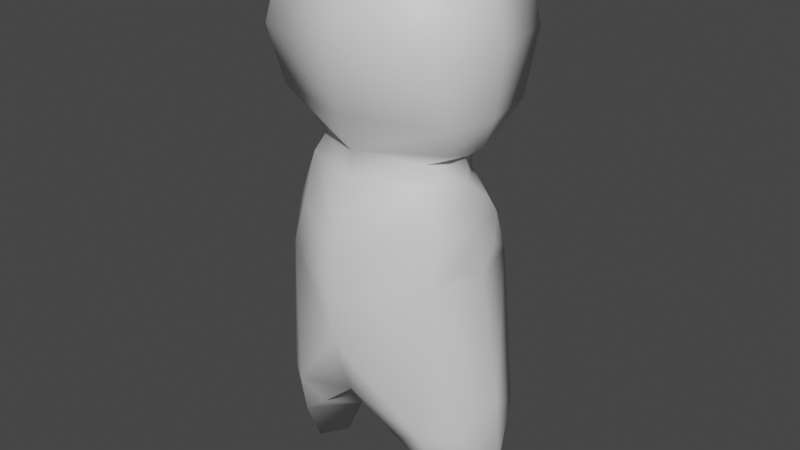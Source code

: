 # Source: w.blend  (saved by Blender 2.90.8; exported with 4.5.12 LTS)
import bpy
from mathutils import Matrix  # noqa: F401  (used for matrix-valued properties, if any)

bpy.ops.wm.read_factory_settings(use_empty=True)
scene = bpy.context.scene
scene.name = 'Scene'

# ---- collections
col_collection = bpy.data.collections.new('Collection'); scene.collection.children.link(col_collection)

# ---- materials (node trees are filled in below, after node groups)
mat_eyes = bpy.data.materials.new('Eyes')
mat_eyes.use_transparent_shadow = False
mat_skin = bpy.data.materials.new('Skin')
mat_skin.use_transparent_shadow = False

# ---- material node trees
mat_eyes.use_nodes = True; mat_eyes.node_tree.nodes.clear()
_N = mat_eyes.node_tree.nodes; _L = mat_eyes.node_tree.links
n0 = _N.new('ShaderNodeBsdfPrincipled'); n0.name = 'Principled BSDF'; n0.location = (10, 300)
n0.distribution = 'GGX'
n0.subsurface_method = 'BURLEY'
n0.inputs[3].default_value = 1.45
n0.inputs[27].default_value = (0.0, 0.0, 0.0, 1.0)
n0.inputs[28].default_value = 1.0
n1 = _N.new('ShaderNodeOutputMaterial'); n1.name = 'Material Output'; n1.location = (300, 300)
_L.new(n0.outputs[0], n1.inputs[0])
n1.is_active_output = True
mat_skin.use_nodes = True; mat_skin.node_tree.nodes.clear()
_N = mat_skin.node_tree.nodes; _L = mat_skin.node_tree.links
n0 = _N.new('ShaderNodeBsdfPrincipled'); n0.name = 'Principled BSDF'; n0.location = (10, 300)
n0.distribution = 'GGX'
n0.subsurface_method = 'BURLEY'
n0.inputs[3].default_value = 1.45
n0.inputs[27].default_value = (0.0, 0.0, 0.0, 1.0)
n0.inputs[28].default_value = 1.0
n1 = _N.new('ShaderNodeOutputMaterial'); n1.name = 'Material Output'; n1.location = (300, 300)
_L.new(n0.outputs[0], n1.inputs[0])
n1.is_active_output = True

# ---- world
world_world = bpy.data.worlds.new('World'); scene.world = world_world
world_world.use_nodes = True; world_world.node_tree.nodes.clear()
_N = world_world.node_tree.nodes; _L = world_world.node_tree.links
n0 = _N.new('ShaderNodeOutputWorld'); n0.name = 'World Output'; n0.location = (300, 300)
n1 = _N.new('ShaderNodeBackground'); n1.name = 'Background'; n1.location = (10, 300)
n1.inputs[0].default_value = (0.05088, 0.05088, 0.05088, 1.0)
_L.new(n1.outputs[0], n0.inputs[0])
n0.is_active_output = True
world_world.color = (0.05088, 0.05088, 0.05088)
world_world.use_sun_shadow = False
world_world.sun_shadow_jitter_overblur = 0.0

# ---- meshes
me_cube_001 = bpy.data.meshes.new('Cube.001')
me_cube_001.from_pydata([(0.2866, 0.25, 0.5059), (-0.232, 0.5466, 0.5945), (-0.3012, 0.4336, 1.417), (-0.1471, 0.4271, 2.068), (0.09886, 0.4979, 0.05488), (0.01573, 0.4974, 0.01873), (0.3138, 0.4336, 1.417), (0.2189, 0.4271, 2.068), (-0.3801, 0.0, 0.7371), (-0.1116, 0.4995, 0.04086), (-0.3384, 0.0, 2.045), (-0.2223, 0.3501, 1.912), (0.0, 0.6407, 0.7441), (0.0338, 0.4796, 2.068), (0.2934, 0.2285, 1.821), (0.3579, 0.0, 0.7371), (0.3655, 0.0, 2.028), (0.01459, 0.6014, 0.05878), (-0.3326, 0.4091, 0.5945), (0.2835, 0.4344, 0.5945), (0.0, 0.0, 0.698), (0.01459, 0.3934, 0.05878), (0.413, 0.0, 1.595), (-5.661e-09, 0.4302, 1.881), (-0.4964, 0.0, 1.595), (-0.3122, 0.25, 0.5059), (0.233, 0.5719, 0.5945), (0.006314, 0.5186, 1.417), (0.4167, 0.0, 0.9305), (0.3197, 0.2729, 1.734), (-0.5071, 0.0, 1.095), (-0.3122, 0.3444, 1.665), (0.2306, 0.4313, 1.656), (-0.2196, 0.45, 1.656), (0.01434, 0.2869, 0.2894), (0.21, 0.4707, 0.2913), (0.01434, 0.6566, 0.3333), (-0.2402, 0.4676, 0.3186), (0.4233, 0.0, 1.345), (0.3303, 0.0, 1.859), (0.1845, 0.3123, 2.004), (-4.013e-05, 0.4031, 2.012), (-0.1764, 0.3123, 2.004), (-0.3655, 0.0, 1.912), (-0.5107, 0.0, 1.345), (-0.1563, 0.4884, 1.521), (-0.1593, 0.4505, 1.752), (0.1643, 0.4289, 1.752), (0.1673, 0.4706, 1.521), (0.004216, 0.4771, 1.647), (-0.2604, 0.4937, 2.235), (-0.2889, 0.4491, 2.899), (0.3216, 0.4937, 2.235), (0.3501, 0.4491, 2.899), (-0.4181, 0.0, 2.238), (-0.3608, 0.0, 2.951), (-0.3608, 0.501, 2.559), (0.03062, 0.534, 2.22), (0.03062, 0.4786, 2.951), (0.422, 0.501, 2.559), (0.4797, 0.0, 2.238), (0.422, 0.0, 2.951), (0.03062, 0.0, 3.025), (0.5323, 0.0, 2.559), (0.03062, 0.5769, 2.559), (-0.4711, 0.0, 2.559), (-0.4672, 0.0, 1.748), (0.414, 0.0, 2.13), (0.4772, 0.2505, 2.559), (0.4772, 0.0, 2.755), (0.3861, 0.4751, 2.729), (0.3861, 0.2246, 2.925), (0.4772, 0.1253, 2.657), (0.4316, 0.3628, 2.644), (0.3861, 0.3498, 2.827), (0.4316, 0.1123, 2.84), (0.4597, 0.0913, 2.75), (0.398, 0.228, 2.877), (0.4652, 0.2471, 2.607), (0.4036, 0.3838, 2.734)], [], [(9, 17, 5), (19, 26, 6), (20, 8, 25), (19, 15, 0), (17, 4, 5), (2, 12, 1), (6, 28, 19), (4, 21, 5), (21, 9, 5), (12, 6, 26), (18, 2, 1), (28, 15, 19), (8, 30, 18), (18, 30, 2), (10, 3, 42, 43), (24, 66, 11), (24, 11, 31, 44), (44, 31, 2, 30), (39, 40, 7, 16), (38, 28, 6, 29), (2, 27, 12), (6, 12, 27), (45, 2, 33), (23, 11, 42, 41), (13, 7, 40, 41), (3, 13, 41, 42), (36, 37, 1), (25, 37, 34), (0, 34, 35), (20, 34, 0), (20, 25, 34), (18, 37, 25), (1, 37, 18), (1, 12, 36), (26, 36, 12), (35, 36, 26), (19, 35, 26), (19, 0, 35), (17, 36, 4), (21, 34, 9), (21, 4, 34), (35, 34, 4), (35, 4, 36), (17, 9, 36), (37, 36, 9), (37, 9, 34), (27, 49, 48), (23, 14, 47), (38, 29, 22), (29, 6, 32), (32, 6, 48), (23, 46, 11), (49, 32, 48), (33, 11, 46), (27, 2, 45), (14, 22, 29), (11, 33, 31), (31, 33, 2), (46, 49, 33), (49, 47, 32), (47, 49, 23), (49, 46, 23), (6, 27, 48), (49, 27, 45), (49, 45, 33), (65, 55, 51, 56), (70, 64, 58), (71, 58, 62), (58, 51, 55, 62), (67, 7, 52), (13, 57, 52, 7), (70, 59, 64), (57, 64, 59, 52), (50, 56, 64, 57), (56, 51, 58, 64), (54, 65, 56, 50), (3, 50, 57, 13), (10, 54, 50, 3), (20, 0, 15), (25, 8, 18), (66, 43, 11), (11, 43, 42), (16, 7, 67), (60, 67, 52), (22, 14, 39), (40, 39, 14), (41, 14, 23), (40, 14, 41), (32, 47, 29), (14, 29, 47), (58, 53, 70), (71, 62, 61), (58, 71, 53), (52, 59, 63, 60), (69, 63, 72), (69, 72, 76), (75, 69, 76), (69, 75, 61), (75, 77, 71), (71, 61, 75), (71, 77, 74), (71, 74, 53), (70, 53, 74), (74, 79, 70), (70, 79, 73), (70, 73, 59), (68, 59, 73), (73, 78, 68), (72, 68, 78), (68, 72, 63), (75, 76, 72, 78, 73, 79, 74, 77)])
me_cube_001.polygons.foreach_set('use_smooth', [True] * 111)
me_cube_001.polygons.foreach_set('material_index', [1, 1, 1, 1, 1, 1, 1, 1, 1, 1, 1, 1, 1, 1, 1, 1, 1, 1, 1, 1, 1, 1, 1, 1, 1, 1, 1, 1, 1, 1, 1, 1, 1, 1, 1, 1, 1, 1, 1, 1, 1, 1, 1, 1, 1, 1, 1, 1, 1, 1, 1, 1, 1, 1, 1, 1, 1, 1, 1, 1, 1, 1, 1, 1, 1, 1, 1, 1, 1, 1, 1, 1, 1, 1, 1, 1, 1, 1, 1, 1, 1, 1, 1, 1, 1, 1, 1, 1, 1, 1, 1, 1, 1, 1, 1, 1, 1, 1, 1, 1, 1, 1, 1, 1, 1, 1, 1, 1, 1, 1, 0])
_uv = me_cube_001.uv_layers.new(name='UVMap')
_uv.uv.foreach_set('vector', [0.375, 0.1875, 0.375, 0.2812, 0.375, 0.1875, 0.375, 0.5625, 0.375, 0.4688, 0.375, 0.5, 0.0, 0.0, 0.0, 0.0, 0.0, 0.0, 0.375, 0.5625, 0.375, 0.625, 0.0, 0.0, 0.375, 0.375, 0.375, 0.4688, 0.375, 0.375, 0.375, 0.25, 0.375, 0.375, 0.375, 0.2812, 0.375, 0.5, 0.0, 0.0, 0.375, 0.5625, 0.375, 0.5625, 0.1875, 0.2812, 0.375, 0.5625, 0.0, 0.0, 0.1875, 0.09375, 0.0, 0.0, 0.375, 0.375, 0.375, 0.5, 0.375, 0.4688, 0.375, 0.1875, 0.375, 0.25, 0.375, 0.2812, 0.0, 0.0, 0.375, 0.625, 0.375, 0.5625, 0.375, 0.125, 0.0, 0.0, 0.375, 0.1875, 0.375, 0.1875, 0.0, 0.0, 0.375, 0.25, 0.0, 0.0, 0.0, 0.0, 0.0, 0.0, 0.0, 0.0, 0.0, 0.0, 0.0, 0.0, 0.0, 0.0, 0.0, 0.0, 0.0, 0.0, 0.0, 0.0, 0.0, 0.0, 0.0, 0.0, 0.0, 0.0, 0.375, 0.25, 0.0, 0.0, 0.0, 0.0, 0.0, 0.0, 0.0, 0.0, 0.0, 0.0, 0.0, 0.0, 0.0, 0.0, 0.375, 0.5, 0.0, 0.0, 0.0, 0.0, 0.0, 0.0, 0.375, 0.375, 0.0, 0.0, 0.375, 0.375, 0.0, 0.0, 0.0, 0.0, 0.0, 0.0, 0.0, 0.0, 0.0, 0.0, 0.0, 0.0, 0.0, 0.0, 0.0, 0.0, 0.0, 0.0, 0.0, 0.0, 0.0, 0.0, 0.0, 0.0, 0.0, 0.0, 0.0, 0.0, 0.0, 0.0, 0.0, 0.0, 0.0, 0.0, 0.0, 0.0, 0.0, 0.0, 0.0, 0.0, 0.0, 0.0, 0.0, 0.0, 0.0, 0.0, 0.0, 0.0, 0.0, 0.0, 0.0, 0.0, 0.0, 0.0, 0.0, 0.0, 0.0, 0.0, 0.0, 0.0, 0.0, 0.0, 0.375, 0.1875, 0.0, 0.0, 0.0, 0.0, 0.0, 0.0, 0.0, 0.0, 0.375, 0.1875, 0.0, 0.0, 0.375, 0.375, 0.0, 0.0, 0.375, 0.4688, 0.0, 0.0, 0.375, 0.375, 0.0, 0.0, 0.0, 0.0, 0.375, 0.4688, 0.375, 0.5625, 0.0, 0.0, 0.375, 0.4688, 0.375, 0.5625, 0.0, 0.0, 0.0, 0.0, 0.375, 0.375, 0.0, 0.0, 0.375, 0.4688, 0.0, 0.0, 0.0, 0.0, 0.1875, 0.09375, 0.0, 0.0, 0.375, 0.5625, 0.0, 0.0, 0.0, 0.0, 0.0, 0.0, 0.375, 0.5625, 0.0, 0.0, 0.375, 0.4688, 0.0, 0.0, 0.375, 0.375, 0.375, 0.1875, 0.0, 0.0, 0.0, 0.0, 0.0, 0.0, 0.375, 0.1875, 0.0, 0.0, 0.1875, 0.09375, 0.0, 0.0, 0.0, 0.0, 0.0, 0.0, 0.0, 0.0, 0.0, 0.0, 0.0, 0.0, 0.0, 0.0, 0.0, 0.0, 0.0, 0.0, 0.0, 0.0, 0.0, 0.0, 0.375, 0.5, 0.0, 0.0, 0.0, 0.0, 0.0, 0.0, 0.0, 0.0, 0.0, 0.0, 0.0, 0.0, 0.0, 0.0, 0.0, 0.0, 0.0, 0.0, 0.0, 0.0, 0.0, 0.0, 0.0, 0.0, 0.0, 0.0, 0.0, 0.0, 0.0, 0.0, 0.0, 0.0, 0.0, 0.0, 0.0, 0.0, 0.0, 0.0, 0.0, 0.0, 0.0, 0.0, 0.0, 0.0, 0.0, 0.0, 0.0, 0.0, 0.375, 0.25, 0.0, 0.0, 0.0, 0.0, 0.0, 0.0, 0.0, 0.0, 0.0, 0.0, 0.0, 0.0, 0.0, 0.0, 0.0, 0.0, 0.0, 0.0, 0.0, 0.0, 0.0, 0.0, 0.0, 0.0, 0.0, 0.0, 0.0, 0.0, 0.0, 0.0, 0.0, 0.0, 0.0, 0.0, 0.0, 0.0, 0.0, 0.0, 0.0, 0.0, 0.0, 0.0, 0.5, 0.125, 0.625, 0.125, 0.625, 0.25, 0.5, 0.25, 0.0, 0.0, 0.5, 0.375, 0.625, 0.375, 0.0, 0.0, 0.75, 0.5, 0.75, 0.625, 0.75, 0.5, 0.875, 0.5, 0.875, 0.625, 0.75, 0.625, 0.0, 0.0, 0.0, 0.0, 0.375, 0.5, 0.0, 0.0, 0.375, 0.375, 0.375, 0.5, 0.0, 0.0, 0.0, 0.0, 0.5, 0.5, 0.5, 0.375, 0.375, 0.375, 0.5, 0.375, 0.5, 0.5, 0.375, 0.5, 0.375, 0.25, 0.5, 0.25, 0.5, 0.375, 0.375, 0.375, 0.5, 0.25, 0.625, 0.25, 0.625, 0.375, 0.5, 0.375, 0.375, 0.125, 0.5, 0.125, 0.5, 0.25, 0.375, 0.25, 0.0, 0.0, 0.375, 0.25, 0.375, 0.375, 0.0, 0.0, 0.0, 0.0, 0.375, 0.125, 0.375, 0.25, 0.0, 0.0, 0.0, 0.0, 0.0, 0.0, 0.375, 0.625, 0.0, 0.0, 0.0, 0.0, 0.375, 0.1875, 0.0, 0.0, 0.0, 0.0, 0.0, 0.0, 0.0, 0.0, 0.0, 0.0, 0.0, 0.0, 0.0, 0.0, 0.0, 0.0, 0.0, 0.0, 0.375, 0.625, 0.0, 0.0, 0.375, 0.5, 0.0, 0.0, 0.0, 0.0, 0.0, 0.0, 0.0, 0.0, 0.0, 0.0, 0.0, 0.0, 0.0, 0.0, 0.0, 0.0, 0.0, 0.0, 0.0, 0.0, 0.0, 0.0, 0.0, 0.0, 0.0, 0.0, 0.0, 0.0, 0.0, 0.0, 0.0, 0.0, 0.0, 0.0, 0.0, 0.0, 0.625, 0.375, 0.625, 0.5, 0.0, 0.0, 0.0, 0.0, 0.75, 0.625, 0.0, 0.0, 0.75, 0.5, 0.0, 0.0, 0.625, 0.5, 0.375, 0.5, 0.5, 0.5, 0.0, 0.0, 0.375, 0.625, 0.0, 0.0, 0.0, 0.0, 0.0, 0.0, 0.0, 0.0, 0.0, 0.0, 0.0, 0.0, 0.0, 0.0, 0.0, 0.0, 0.0, 0.0, 0.0, 0.0, 0.0, 0.0, 0.0, 0.0, 0.0, 0.0, 0.0, 0.0, 0.0, 0.0, 0.0, 0.0, 0.0, 0.0, 0.0, 0.0, 0.0, 0.0, 0.0, 0.0, 0.0, 0.0, 0.0, 0.0, 0.0, 0.0, 0.625, 0.5, 0.0, 0.0, 0.625, 0.5, 0.0, 0.0, 0.0, 0.0, 0.0, 0.0, 0.0, 0.0, 0.0, 0.0, 0.0, 0.0, 0.0, 0.0, 0.0, 0.0, 0.0, 0.0, 0.5, 0.5, 0.0, 0.0, 0.5, 0.5, 0.0, 0.0, 0.0, 0.0, 0.0, 0.0, 0.0, 0.0, 0.0, 0.0, 0.0, 0.0, 0.0, 0.0, 0.0, 0.0, 0.0, 0.0, 0.0, 0.0, 0.0, 0.0, 0.0, 0.0, 0.0, 0.0, 0.0, 0.0, 0.0, 0.0, 0.0, 0.0, 0.0, 0.0, 0.0, 0.0])
me_cube_001.materials.append(mat_eyes)
me_cube_001.materials.append(mat_skin)
me_cube_001.use_remesh_fix_poles = True
me_cube_001.use_remesh_preserve_attributes = False
me_cube_001.use_mirror_vertex_groups = False
me_cube_001.update()
arm_armature = bpy.data.armatures.new('Armature')  # bones are not reproduced

# ---- objects
ob_cube = bpy.data.objects.new('Cube', me_cube_001)
ob_armature = bpy.data.objects.new('Armature', arm_armature)

# ---- transforms, parenting, visibility, modifiers, constraints
ob_cube.parent = ob_armature
ob_cube.matrix_parent_inverse = Matrix(((-4.371e-08, -1.0, 0.0, -0.0), (1.0, -4.371e-08, -0.0, 0.0), (0.0, -0.0, 1.0, -1.21), (-0.0, 0.0, -0.0, 1.0)))
ob_cube.location = (0.0, 0.0, 5.96e-08)
ob_cube.lineart.crease_threshold = 0.0
_vg = ob_cube.vertex_groups.new(name='Hips')
for _i, _w in zip([0, 1, 2, 6, 8, 15, 18, 19, 20, 22, 24, 25, 26, 28, 30, 34, 37, 38, 43, 44, 66], [0.2282, 0.008587, 0.05521, 0.04711, 0.6428, 0.6735, 0.09223, 0.08658, 0.9483, 0.08782, 0.1218, 0.2271, 0.02124, 0.6326, 0.5391, 0.05452, 0.002036, 0.1947, 0.02717, 0.2648, 0.08076]): _vg.add([_i], _w, 'REPLACE')
_vg = ob_cube.vertex_groups.new(name='Spine')
for _i, _w in zip([2, 6, 8, 10, 14, 15, 16, 22, 24, 28, 29, 30, 31, 38, 39, 40, 43, 44, 66, 67], [0.02926, 0.06174, 0.01237, 0.04796, 0.02348, 0.03113, 0.06116, 0.469, 0.3197, 0.1218, 0.05605, 0.1406, 0.03825, 0.49, 0.09776, 0.0006277, 0.1009, 0.3362, 0.2117, 0.02388]): _vg.add([_i], _w, 'REPLACE')
_vg = ob_cube.vertex_groups.new(name='Neck')
for _i, _w in zip([3, 7, 10, 11, 13, 14, 16, 22, 23, 24, 29, 30, 31, 38, 39, 40, 41, 42, 43, 44, 49, 50, 52, 54, 56, 57, 59, 60, 63, 64, 65, 66, 67, 68, 69, 70, 72, 73, 74, 75, 76, 77, 78, 79], [0.2277, 0.2094, 0.449, 0.1429, 0.2116, 0.1333, 0.4402, 0.1275, 0.06324, 0.1483, 0.03817, 0.005461, 0.04268, 0.04865, 0.4944, 0.362, 0.3532, 0.3784, 0.436, 0.06512, 0.03162, 0.1107, 0.1088, 0.2123, 0.04121, 0.1091, 0.03966, 0.1842, 0.07505, 0.02531, 0.07915, 0.2379, 0.2735, 0.05735, 0.03752, 0.01983, 0.04744, 0.03859, 0.009916, 0.01876, 0.0331, 0.01434, 0.04302, 0.02425]): _vg.add([_i], _w, 'REPLACE')
_vg = ob_cube.vertex_groups.new(name='Head')
for _i, _w in zip([3, 7, 10, 11, 13, 14, 16, 22, 23, 24, 29, 31, 39, 40, 41, 42, 43, 44, 49, 50, 51, 52, 53, 54, 55, 56, 57, 58, 59, 60, 61, 62, 63, 64, 65, 66, 67, 68, 69, 70, 71, 72, 73, 74, 75, 76, 77, 78, 79], [0.5567, 0.5998, 0.3281, 0.1009, 0.5807, 0.09046, 0.3557, 0.05486, 0.04966, 0.06305, 0.004423, 0.00522, 0.2011, 0.2988, 0.2835, 0.2764, 0.1865, 0.005771, 0.02483, 0.7952, 0.9646, 0.8019, 0.966, 0.678, 0.9638, 0.9201, 0.7899, 0.9756, 0.9223, 0.7238, 0.9626, 0.9875, 0.8857, 0.9305, 0.8781, 0.1032, 0.5941, 0.904, 0.9241, 0.9442, 0.9643, 0.9141, 0.9241, 0.9542, 0.9442, 0.9292, 0.9492, 0.9191, 0.9392]): _vg.add([_i], _w, 'REPLACE')
_vg = ob_cube.vertex_groups.new(name='Shoulder.L')
for _i, _w in zip([2, 3, 6, 7, 8, 10, 11, 12, 13, 14, 16, 22, 23, 24, 27, 28, 29, 30, 31, 32, 33, 38, 39, 40, 41, 42, 43, 44, 45, 46, 47, 48, 49, 50, 52, 54, 57, 60, 66, 67], [0.6928, 0.1217, 0.6766, 0.1116, 0.006148, 0.08852, 0.5291, 0.0188, 0.08668, 0.5985, 0.09784, 0.189, 0.08677, 0.1852, 0.6896, 0.06922, 0.6543, 0.1166, 0.6514, 0.2714, 0.2542, 0.1584, 0.1432, 0.2129, 0.1152, 0.22, 0.1244, 0.1673, 0.5816, 0.1402, 0.1119, 0.6252, 0.3882, 0.04971, 0.05017, 0.03991, 0.04556, 0.04071, 0.1666, 0.06455]): _vg.add([_i], _w, 'REPLACE')
_vg = ob_cube.vertex_groups.new(name='Shoulder.R')
for _i, _w in zip([10, 24, 43, 44, 66], [0.01051, 0.08356, 0.06229, 0.02267, 0.1304]): _vg.add([_i], _w, 'REPLACE')
_vg = ob_cube.vertex_groups.new(name='Hip.L')
for _i, _w in zip([0, 1, 2, 6, 8, 12, 15, 18, 19, 20, 24, 25, 26, 27, 28, 30, 34, 35, 36, 37, 38, 44, 48, 49], [0.5609, 0.8376, 0.07178, 0.06853, 0.2213, 0.9131, 0.1936, 0.7764, 0.7837, 0.0001594, 0.008986, 0.5634, 0.8228, 0.06754, 0.1218, 0.1086, 0.05487, 0.09672, 0.07142, 0.136, 0.04182, 0.05992, 0.003589, 0.03377]): _vg.add([_i], _w, 'REPLACE')
_vg = ob_cube.vertex_groups.new(name='Leg.L')
for _i, _w in zip([0, 1, 4, 8, 9, 12, 15, 17, 18, 19, 21, 25, 26, 34, 35, 36, 37], [0.1679, 0.1011, 0.06166, 0.05365, 0.04601, 0.01366, 0.0518, 0.08295, 0.0845, 0.08555, 0.09514, 0.1627, 0.1061, 0.8109, 0.7885, 0.8615, 0.7438]): _vg.add([_i], _w, 'REPLACE')
_vg = ob_cube.vertex_groups.new(name='Knee.L')
for _i, _w in zip([4, 5, 9, 17, 21, 34, 35, 36, 37], [0.9294, 0.9848, 0.9429, 0.9085, 0.8914, 0.0771, 0.09073, 0.06045, 0.08899]): _vg.add([_i], _w, 'REPLACE')
_vg = ob_cube.vertex_groups.new(name='Hip.R')
_vg = ob_cube.vertex_groups.new(name='Leg.R')
_vg = ob_cube.vertex_groups.new(name='Knee.R')
_m = ob_cube.modifiers.new('Mirror', 'MIRROR')
_m.use_axis = (False, True, False)
_m.use_clip = True
_m = ob_cube.modifiers.new('Armature', 'ARMATURE')
_m.object = ob_armature
ob_armature.location = (0.0, 0.0, 0.6042)
ob_armature.scale = (0.5, 0.5, 0.5)
ob_armature.lineart.crease_threshold = 0.0

# ---- collection membership
col_collection.objects.link(ob_cube)
col_collection.objects.link(ob_armature)

# ---- scene / render settings (as saved in the file)
scene.frame_start = 1; scene.frame_end = 250; scene.frame_set(5)
scene.render.engine = 'BLENDER_EEVEE_NEXT'
scene.cycles.use_denoising = False
scene.cycles.samples = 128
scene.cycles.sampling_pattern = 'TABULATED_SOBOL'
scene.cycles.use_adaptive_sampling = False
scene.cycles.use_light_tree = False
scene.view_settings.view_transform = 'Filmic'
bpy.context.view_layer.update()

# ---- added for rendering (the .blend has no active camera and no usable light): camera, sun
cam_auto = bpy.data.cameras.new('AutoCamera')
cam_auto.lens = 50.0
cam_auto.sensor_width = 36.0
cam_auto.clip_end = 1000.0
ob_auto_camera = bpy.data.objects.new('AutoCamera', cam_auto)
scene.collection.objects.link(ob_auto_camera)
ob_auto_camera.location = (1.59251, -1.90561, 2.03416)
ob_auto_camera.rotation_euler = (1.09748, -7.21219e-08, 0.694738)
scene.camera = ob_auto_camera
light_auto_sun = bpy.data.lights.new('AutoSun', 'SUN')
light_auto_sun.energy = 3.0
light_auto_sun.angle = 0.0523599
ob_auto_sun = bpy.data.objects.new('AutoSun', light_auto_sun)
scene.collection.objects.link(ob_auto_sun)
ob_auto_sun.rotation_euler = (0.872665, 0.174533, 0.523599)
bpy.context.view_layer.update()
